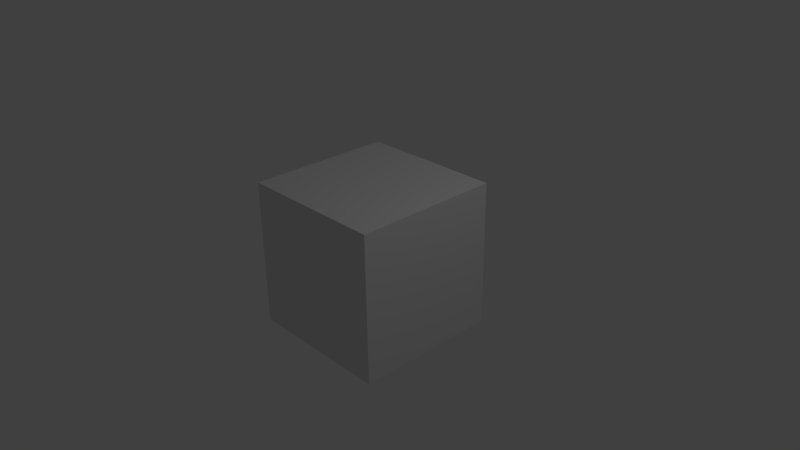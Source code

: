 # Source: test2.blend  (saved by Blender 2.66.0; exported with 4.5.12 LTS)
import bpy
from mathutils import Matrix  # noqa: F401  (used for matrix-valued properties, if any)

bpy.ops.wm.read_factory_settings(use_empty=True)
scene = bpy.context.scene
scene.name = 'Scene'

# ---- collections
col_collection_1 = bpy.data.collections.new('Collection 1'); scene.collection.children.link(col_collection_1)

# ---- materials (node trees are filled in below, after node groups)
mat_material = bpy.data.materials.new('Material')
mat_material.alpha_threshold = 0.0
mat_material.use_transparent_shadow = False
mat_material.roughness = 0.5
mat_material.line_color = (0.0, 0.0, 0.0, 1.0)

# ---- material node trees

# ---- world
world_world = bpy.data.worlds.new('World'); scene.world = world_world
world_world.color = (0.05088, 0.05088, 0.05088)
world_world.use_sun_shadow = False
world_world.sun_shadow_jitter_overblur = 0.0
world_world.cycles.sampling_method = 'MANUAL'
world_world.cycles.sample_map_resolution = 256

# ---- cameras
cam_camera = bpy.data.cameras.new('Camera')
cam_camera.clip_end = 100.0
cam_camera.lens = 35.0
cam_camera.sensor_width = 32.0
cam_camera.sensor_height = 18.0
cam_camera.ortho_scale = 7.314
cam_camera.dof.focus_distance = 0.0
cam_camera.dof.aperture_fstop = 128.0

# ---- lights
light_lamp = bpy.data.lights.new('Lamp', 'POINT')
light_lamp.transmission_factor = 0.0
light_lamp.cutoff_distance = 30.0
light_lamp.energy = 100.0
light_lamp.shadow_buffer_clip_start = 1.001
light_lamp.shadow_soft_size = 0.1
light_lamp.shadow_maximum_resolution = 0.006
light_lamp.use_absolute_resolution = True
light_lamp.cycles.use_multiple_importance_sampling = False

# ---- meshes
me_cube = bpy.data.meshes.new('Cube')
me_cube.from_pydata([(1.0, 1.0, -1.0), (1.0, -1.0, -1.0), (-1.0, -1.0, -1.0), (-1.0, 1.0, -1.0), (1.0, 1.0, 1.0), (1.0, -1.0, 1.0), (-1.0, -1.0, 1.0), (-1.0, 1.0, 1.0)], [], [(0, 1, 2, 3), (4, 7, 6, 5), (0, 4, 5, 1), (1, 5, 6, 2), (2, 6, 7, 3), (4, 0, 3, 7)])
me_cube.materials.append(mat_material)
me_cube.use_remesh_preserve_volume = False
me_cube.use_remesh_preserve_attributes = False
me_cube.use_mirror_vertex_groups = False
me_cube.update()

# ---- objects
ob_cube = bpy.data.objects.new('Cube', me_cube)
ob_lamp = bpy.data.objects.new('Lamp', light_lamp)
ob_camera = bpy.data.objects.new('Camera', cam_camera)

# ---- transforms, parenting, visibility, modifiers, constraints
ob_cube.location = (0.0, 0.0, 0.0)
ob_cube.lock_rotations_4d = False
ob_cube.empty_display_type = 'ARROWS'
ob_cube.lineart.crease_threshold = 0.0
ob_lamp.location = (4.076, 1.005, 5.904)
ob_lamp.rotation_euler = (0.6503, 0.05522, 1.866)
ob_lamp.lock_rotations_4d = False
ob_lamp.empty_display_type = 'ARROWS'
ob_lamp.color = (0.0, 0.0, 0.0, 0.0)
ob_lamp.lineart.crease_threshold = 0.0
ob_camera.location = (7.481, -6.508, 5.344)
ob_camera.rotation_euler = (1.109, 0.01082, 0.8149)
ob_camera.lock_rotations_4d = False
ob_camera.empty_display_type = 'ARROWS'
ob_camera.color = (0.0, 0.0, 0.0, 0.0)
ob_camera.display_type = 'WIRE'
ob_camera.lineart.crease_threshold = 0.0

# ---- collection membership
col_collection_1.objects.link(ob_cube)
col_collection_1.objects.link(ob_lamp)
col_collection_1.objects.link(ob_camera)

# ---- scene / render settings (as saved in the file)
scene.camera = ob_camera
scene.frame_start = 1; scene.frame_end = 250; scene.frame_set(1)
scene.render.engine = 'BLENDER_EEVEE_NEXT'
scene.render.image_settings.color_mode = 'RGB'
scene.render.image_settings.compression = 90
scene.render.resolution_percentage = 50
scene.render.dither_intensity = 0.0
scene.render.bake_margin = 2
scene.cycles.use_denoising = False
scene.cycles.samples = 10
scene.cycles.sampling_pattern = 'TABULATED_SOBOL'
scene.cycles.light_sampling_threshold = 0.0
scene.cycles.use_adaptive_sampling = False
scene.cycles.use_light_tree = False
scene.cycles.blur_glossy = 0.0
scene.cycles.volume_bounces = 1
scene.cycles.pixel_filter_type = 'GAUSSIAN'
scene.cycles.sample_clamp_indirect = 0.0
scene.view_settings.view_transform = 'Standard'
bpy.context.view_layer.update()
